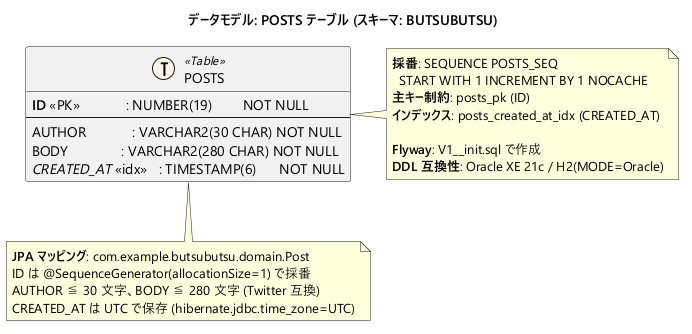

The diagram above was rendered by PlantUML. Its source (embedded in the PNG):
@startuml er-posts
title データモデル: POSTS テーブル (スキーマ: BUTSUBUTSU)

skinparam shadowing false
skinparam defaultFontName "Yu Gothic UI"
skinparam linetype ortho

!define TABLE(name) entity name << (T,#FFF4E5) Table >>
!define PK(name) <b>name</b> <<PK>>
!define IDX(name) <i>name</i> <<idx>>

TABLE(POSTS) {
  PK(ID)            : NUMBER(19)        NOT NULL
  --
  AUTHOR            : VARCHAR2(30 CHAR) NOT NULL
  BODY              : VARCHAR2(280 CHAR) NOT NULL
  IDX(CREATED_AT)   : TIMESTAMP(6)      NOT NULL
}

note right of POSTS
  **採番**: SEQUENCE POSTS_SEQ
    START WITH 1 INCREMENT BY 1 NOCACHE
  **主キー制約**: posts_pk (ID)
  **インデックス**: posts_created_at_idx (CREATED_AT)

  **Flyway**: V1__init.sql で作成
  **DDL 互換性**: Oracle XE 21c / H2(MODE=Oracle)
end note

note bottom of POSTS
  **JPA マッピング**: com.example.butsubutsu.domain.Post
  ID は @SequenceGenerator(allocationSize=1) で採番
  AUTHOR ≦ 30 文字、BODY ≦ 280 文字 (Twitter 互換)
  CREATED_AT は UTC で保存 (hibernate.jdbc.time_zone=UTC)
end note

@enduml